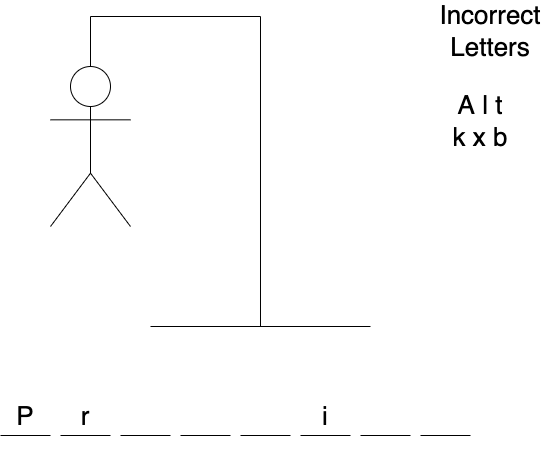

The diagram above was exported from draw.io. Its source (the exported page's mxGraphModel, read from the mxfile embedded in the PNG):
<mxGraphModel dx="1085" dy="784" grid="1" gridSize="10" guides="1" tooltips="1" connect="1" arrows="1" fold="1" page="1" pageScale="1" pageWidth="850" pageHeight="1100" math="0" shadow="0">
  <root>
    <mxCell id="0" />
    <mxCell id="1" parent="0" />
    <mxCell id="Zh8D8Fgs052tyAljhgx--1" value="" style="endArrow=none;html=1;rounded=0;" edge="1" parent="1">
      <mxGeometry width="50" height="50" relative="1" as="geometry">
        <mxPoint x="340" y="440" as="sourcePoint" />
        <mxPoint x="560" y="440" as="targetPoint" />
      </mxGeometry>
    </mxCell>
    <mxCell id="Zh8D8Fgs052tyAljhgx--2" value="" style="endArrow=none;html=1;rounded=0;" edge="1" parent="1">
      <mxGeometry width="50" height="50" relative="1" as="geometry">
        <mxPoint x="450" y="440" as="sourcePoint" />
        <mxPoint x="280" y="180" as="targetPoint" />
        <Array as="points">
          <mxPoint x="450" y="130" />
          <mxPoint x="280" y="130" />
        </Array>
      </mxGeometry>
    </mxCell>
    <mxCell id="Zh8D8Fgs052tyAljhgx--3" value="" style="shape=umlActor;verticalLabelPosition=bottom;verticalAlign=top;html=1;outlineConnect=0;" vertex="1" parent="1">
      <mxGeometry x="240" y="180" width="80" height="160" as="geometry" />
    </mxCell>
    <mxCell id="Zh8D8Fgs052tyAljhgx--4" value="&lt;font style=&quot;font-size: 26px&quot;&gt;I&lt;/font&gt;&lt;font style=&quot;font-size: 26px&quot;&gt;ncorrect Letters&lt;/font&gt;" style="text;html=1;strokeColor=none;fillColor=none;align=center;verticalAlign=middle;whiteSpace=wrap;rounded=0;" vertex="1" parent="1">
      <mxGeometry x="650" y="130" width="60" height="30" as="geometry" />
    </mxCell>
    <mxCell id="Zh8D8Fgs052tyAljhgx--5" value="A l t k x b" style="text;html=1;strokeColor=none;fillColor=none;align=center;verticalAlign=middle;whiteSpace=wrap;rounded=0;fontSize=26;" vertex="1" parent="1">
      <mxGeometry x="640" y="220" width="60" height="30" as="geometry" />
    </mxCell>
    <mxCell id="Zh8D8Fgs052tyAljhgx--7" value="" style="endArrow=none;html=1;rounded=0;fontSize=26;startArrow=none;" edge="1" parent="1" source="Zh8D8Fgs052tyAljhgx--16">
      <mxGeometry width="50" height="50" relative="1" as="geometry">
        <mxPoint x="250" y="549" as="sourcePoint" />
        <mxPoint x="300" y="549" as="targetPoint" />
        <Array as="points" />
      </mxGeometry>
    </mxCell>
    <mxCell id="Zh8D8Fgs052tyAljhgx--8" value="" style="endArrow=none;html=1;rounded=0;fontSize=26;" edge="1" parent="1">
      <mxGeometry width="50" height="50" relative="1" as="geometry">
        <mxPoint x="310" y="549" as="sourcePoint" />
        <mxPoint x="360" y="549" as="targetPoint" />
      </mxGeometry>
    </mxCell>
    <mxCell id="Zh8D8Fgs052tyAljhgx--9" value="" style="endArrow=none;html=1;rounded=0;fontSize=26;" edge="1" parent="1">
      <mxGeometry width="50" height="50" relative="1" as="geometry">
        <mxPoint x="190" y="549" as="sourcePoint" />
        <mxPoint x="240" y="549" as="targetPoint" />
        <Array as="points">
          <mxPoint x="190" y="549" />
        </Array>
      </mxGeometry>
    </mxCell>
    <mxCell id="Zh8D8Fgs052tyAljhgx--10" value="" style="endArrow=none;html=1;rounded=0;fontSize=26;" edge="1" parent="1">
      <mxGeometry width="50" height="50" relative="1" as="geometry">
        <mxPoint x="370" y="549" as="sourcePoint" />
        <mxPoint x="420" y="549" as="targetPoint" />
      </mxGeometry>
    </mxCell>
    <mxCell id="Zh8D8Fgs052tyAljhgx--11" value="" style="endArrow=none;html=1;rounded=0;fontSize=26;" edge="1" parent="1">
      <mxGeometry width="50" height="50" relative="1" as="geometry">
        <mxPoint x="430" y="549" as="sourcePoint" />
        <mxPoint x="480" y="549" as="targetPoint" />
      </mxGeometry>
    </mxCell>
    <mxCell id="Zh8D8Fgs052tyAljhgx--12" value="" style="endArrow=none;html=1;rounded=0;fontSize=26;" edge="1" parent="1">
      <mxGeometry width="50" height="50" relative="1" as="geometry">
        <mxPoint x="490" y="549" as="sourcePoint" />
        <mxPoint x="540" y="549" as="targetPoint" />
      </mxGeometry>
    </mxCell>
    <mxCell id="Zh8D8Fgs052tyAljhgx--13" value="" style="endArrow=none;html=1;rounded=0;fontSize=26;" edge="1" parent="1">
      <mxGeometry width="50" height="50" relative="1" as="geometry">
        <mxPoint x="550" y="549" as="sourcePoint" />
        <mxPoint x="600" y="549" as="targetPoint" />
      </mxGeometry>
    </mxCell>
    <mxCell id="Zh8D8Fgs052tyAljhgx--14" value="" style="endArrow=none;html=1;rounded=0;fontSize=26;" edge="1" parent="1">
      <mxGeometry width="50" height="50" relative="1" as="geometry">
        <mxPoint x="610" y="549" as="sourcePoint" />
        <mxPoint x="660" y="549" as="targetPoint" />
      </mxGeometry>
    </mxCell>
    <mxCell id="Zh8D8Fgs052tyAljhgx--15" value="P" style="text;html=1;strokeColor=none;fillColor=none;align=center;verticalAlign=middle;whiteSpace=wrap;rounded=0;fontSize=26;" vertex="1" parent="1">
      <mxGeometry x="190" y="480" width="50" height="100" as="geometry" />
    </mxCell>
    <mxCell id="Zh8D8Fgs052tyAljhgx--16" value="r" style="text;html=1;strokeColor=none;fillColor=none;align=center;verticalAlign=middle;whiteSpace=wrap;rounded=0;fontSize=26;" vertex="1" parent="1">
      <mxGeometry x="250" y="480" width="50" height="100" as="geometry" />
    </mxCell>
    <mxCell id="Zh8D8Fgs052tyAljhgx--17" value="" style="endArrow=none;html=1;rounded=0;fontSize=26;" edge="1" parent="1" target="Zh8D8Fgs052tyAljhgx--16">
      <mxGeometry width="50" height="50" relative="1" as="geometry">
        <mxPoint x="250" y="549" as="sourcePoint" />
        <mxPoint x="300" y="549" as="targetPoint" />
        <Array as="points" />
      </mxGeometry>
    </mxCell>
    <mxCell id="Zh8D8Fgs052tyAljhgx--18" value="" style="endArrow=none;html=1;rounded=0;fontSize=26;" edge="1" parent="1">
      <mxGeometry width="50" height="50" relative="1" as="geometry">
        <mxPoint x="250" y="549" as="sourcePoint" />
        <mxPoint x="300" y="549" as="targetPoint" />
      </mxGeometry>
    </mxCell>
    <mxCell id="Zh8D8Fgs052tyAljhgx--19" value="i" style="text;html=1;strokeColor=none;fillColor=none;align=center;verticalAlign=middle;whiteSpace=wrap;rounded=0;fontSize=26;" vertex="1" parent="1">
      <mxGeometry x="490" y="480" width="50" height="100" as="geometry" />
    </mxCell>
  </root>
</mxGraphModel>